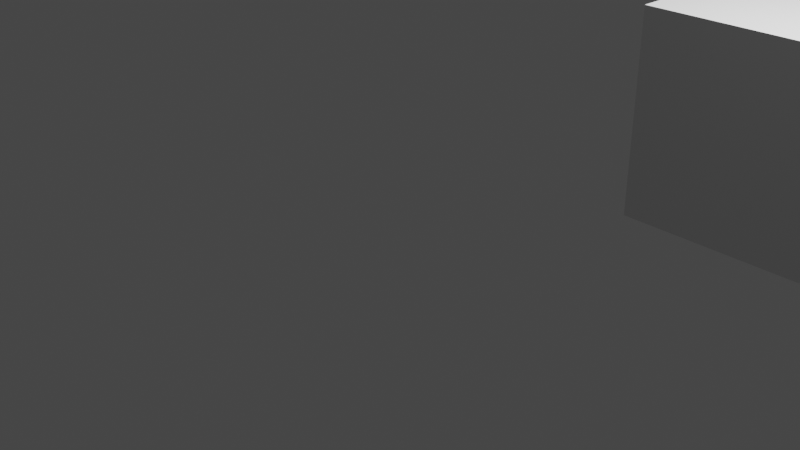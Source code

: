 # Source: untitled.blend  (saved by Blender 3.3.6; exported with 4.5.12 LTS)
import bpy
from mathutils import Matrix  # noqa: F401  (used for matrix-valued properties, if any)

bpy.ops.wm.read_factory_settings(use_empty=True)
scene = bpy.context.scene
scene.name = 'Scene'

# ---- collections
col_collection = bpy.data.collections.new('Collection'); scene.collection.children.link(col_collection)

# ---- world
world_world = bpy.data.worlds.new('World'); scene.world = world_world
world_world.use_nodes = True; world_world.node_tree.nodes.clear()
_N = world_world.node_tree.nodes; _L = world_world.node_tree.links
n0 = _N.new('ShaderNodeOutputWorld'); n0.name = 'World Output'; n0.location = (300, 300)
n1 = _N.new('ShaderNodeBackground'); n1.name = 'Background'; n1.location = (10, 300)
n1.inputs[0].default_value = (0.05088, 0.05088, 0.05088, 1.0)
_L.new(n1.outputs[0], n0.inputs[0])
n0.is_active_output = True
world_world.color = (0.05088, 0.05088, 0.05088)
world_world.use_sun_shadow = False
world_world.sun_shadow_jitter_overblur = 0.0

# ---- cameras
cam_camera = bpy.data.cameras.new('Camera')
cam_camera.clip_end = 100.0
cam_camera.ortho_scale = 7.314

# ---- lights
light_light = bpy.data.lights.new('Light', 'POINT')
light_light.transmission_factor = 0.0
light_light.energy = 1000.0
light_light.shadow_soft_size = 0.1
light_light.shadow_maximum_resolution = 0.006
light_light.use_absolute_resolution = True

# ---- meshes
me_cube = bpy.data.meshes.new('Cube')
me_cube.from_pydata([(-1.0, -1.0, -1.0), (-1.0, -1.0, 1.0), (-1.0, 1.0, -1.0), (-1.0, 1.0, 1.0), (1.0, -1.0, -1.0), (1.0, -1.0, 1.0), (1.0, 1.0, -1.0), (1.0, 1.0, 1.0)], [], [(0, 1, 3, 2), (2, 3, 7, 6), (6, 7, 5, 4), (4, 5, 1, 0), (2, 6, 4, 0), (7, 3, 1, 5)])
_uv = me_cube.uv_layers.new(name='UVMap')
_uv.uv.foreach_set('vector', [0.375, 0.0, 0.625, 0.0, 0.625, 0.25, 0.375, 0.25, 0.375, 0.25, 0.625, 0.25, 0.625, 0.5, 0.375, 0.5, 0.375, 0.5, 0.625, 0.5, 0.625, 0.75, 0.375, 0.75, 0.375, 0.75, 0.625, 0.75, 0.625, 1.0, 0.375, 1.0, 0.125, 0.5, 0.375, 0.5, 0.375, 0.75, 0.125, 0.75, 0.625, 0.5, 0.875, 0.5, 0.875, 0.75, 0.625, 0.75])
me_cube.update()

# ---- objects
ob_light = bpy.data.objects.new('Light', light_light)
ob_camera = bpy.data.objects.new('Camera', cam_camera)
ob_cube = bpy.data.objects.new('Cube', me_cube)

# ---- transforms, parenting, visibility, modifiers, constraints
ob_light.location = (4.076, 1.005, 5.904)
ob_light.rotation_euler = (0.6503, 0.05522, 1.866)
ob_light.lock_rotations_4d = False
ob_light.empty_display_type = 'ARROWS'
ob_light.color = (0.0, 0.0, 0.0, 0.0)
ob_light.lineart.crease_threshold = 0.0
ob_camera.location = (7.359, -6.926, 4.958)
ob_camera.rotation_euler = (1.109, 0.0, 0.8149)
ob_camera.lock_rotations_4d = False
ob_camera.empty_display_type = 'ARROWS'
ob_camera.color = (0.0, 0.0, 0.0, 0.0)
ob_camera.display_type = 'WIRE'
ob_camera.lineart.crease_threshold = 0.0
ob_cube.location = (3.0, 2.0, 1.414)

# ---- collection membership
col_collection.objects.link(ob_light)
col_collection.objects.link(ob_camera)
col_collection.objects.link(ob_cube)

# ---- scene / render settings (as saved in the file)
scene.camera = ob_camera
scene.frame_start = 1; scene.frame_end = 250; scene.frame_set(227)
scene.render.engine = 'BLENDER_EEVEE_NEXT'
scene.cycles.sampling_pattern = 'TABULATED_SOBOL'
scene.cycles.use_light_tree = False
scene.view_settings.view_transform = 'Filmic'
bpy.context.view_layer.update()

